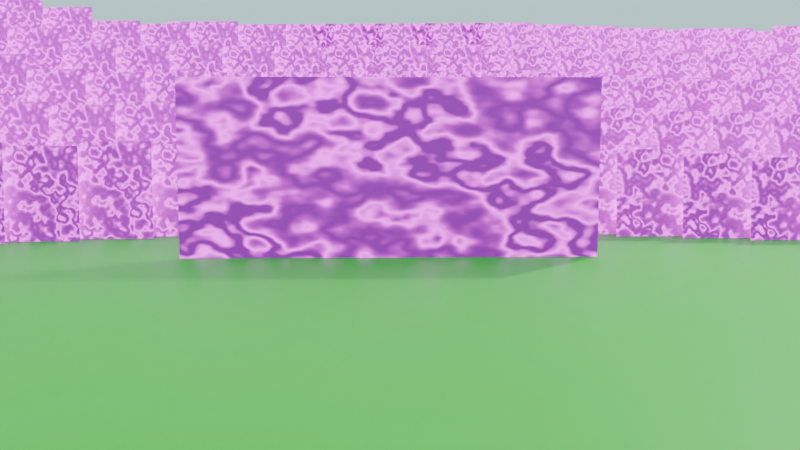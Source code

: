 # Source: 4_0_Chicks_February29th2024.blend  (saved by Blender 4.0.36; exported with 4.5.12 LTS)
import bpy
from mathutils import Matrix  # noqa: F401  (used for matrix-valued properties, if any)

bpy.ops.wm.read_factory_settings(use_empty=True)
scene = bpy.context.scene
scene.name = 'Scene'

# ---- collections
col_collection = bpy.data.collections.new('Collection'); scene.collection.children.link(col_collection)

# ---- images (referenced by path relative to the original .blend; pixels are not part of the script)
import os
ASSET_DIR = os.environ.get("B2B_ASSET_DIR", "")  # directory of the original .blend (textures are referenced by path, not embedded)
HERE = os.path.dirname(os.path.abspath(__file__))  # packed textures are extracted next to this script under _unpacked/

def load_image(name, relpath, width, height, colorspace="sRGB"):
    """Load a texture the original file referenced (path relative to the .blend, or extracted next to this script)."""
    p = next((c for c in (os.path.join(HERE, relpath), os.path.join(ASSET_DIR, relpath)) if relpath and os.path.exists(c)), "")
    if p:
        img = bpy.data.images.load(p, check_existing=True)
        img.name = name
    else:  # same state as the original file: an image datablock whose file is absent (Cycles renders it pink)
        img = bpy.data.images.new(name, width, height)
        img.source = "FILE"
        img.filepath = "//" + (relpath or name)
    img.colorspace_settings.name = colorspace
    return img
img_cuteybirdtransparentbackground_png = load_image('CuteyBirdTransparentBackground.PNG', 'Renders/CuteyBirdTransparentBackground.PNG', 1024, 1024, 'sRGB')

# ---- materials (node trees are filled in below, after node groups)
mat_material = bpy.data.materials.new('Material')
mat_material.surface_render_method = 'BLENDED'
mat_material.blend_method = 'BLEND'
mat_grass = bpy.data.materials.new('Grass')
mat_grass.use_transparent_shadow = False

# ---- node groups
ng_geometry_nodes = bpy.data.node_groups.new('Geometry Nodes', 'GeometryNodeTree')
_s = ng_geometry_nodes.interface.new_socket(name='Geometry', in_out='OUTPUT', socket_type='NodeSocketGeometry')
_s = ng_geometry_nodes.interface.new_socket(name='Geometry', in_out='INPUT', socket_type='NodeSocketGeometry')
ng_geometry_nodes.is_modifier = True
# nodes of 'Geometry Nodes' reference scene objects; filled in after objects exist

# ---- material node trees
mat_material.use_nodes = True; mat_material.node_tree.nodes.clear()
_N = mat_material.node_tree.nodes; _L = mat_material.node_tree.links
n0 = _N.new('ShaderNodeValue'); n0.name = 'Value'; n0.location = (-627, -33)
n0.outputs[0].default_value = 133.0
n1 = _N.new('ShaderNodeTexWave'); n1.name = 'Wave Texture'; n1.location = (-186, 24)
n1.bands_direction = 'DIAGONAL'
n1.inputs[1].default_value = 0.7
n1.inputs[2].default_value = 5.1
n1.inputs[3].default_value = 2.1
n1.inputs[4].default_value = 15.2
n1.inputs[5].default_value = 0.3519
n2 = _N.new('ShaderNodeOutputMaterial'); n2.name = 'Material Output'; n2.location = (821, 312)
n3 = _N.new('ShaderNodeMath'); n3.name = 'Math'; n3.location = (-406, -63)
n3.operation = 'DIVIDE'
n3.inputs[1].default_value = 44.3
n4 = _N.new('ShaderNodeTexImage'); n4.name = 'Image Texture.001'; n4.location = (-783, 344)
n4.image = img_cuteybirdtransparentbackground_png
n5 = _N.new('ShaderNodeTexImage'); n5.name = 'Image Texture'; n5.location = (-450, 517)
n5.image = img_cuteybirdtransparentbackground_png
n6 = _N.new('ShaderNodeBsdfPrincipled'); n6.name = 'Principled BSDF'; n6.location = (524, 288)
n6.inputs[3].default_value = 1.45
n7 = _N.new('ShaderNodeMath'); n7.name = 'Math.001'; n7.location = (304, -30)
n7.operation = 'MULTIPLY'
n7.inputs[1].default_value = 45.8
n8 = _N.new('ShaderNodeMath'); n8.name = 'Math.002'; n8.location = (308, 223)
n8.inputs[1].default_value = 0.0
n9 = _N.new('ShaderNodeValToRGB'); n9.name = 'Color Ramp'; n9.location = (16, -18)
while len(n9.color_ramp.elements) > 1: n9.color_ramp.elements.remove(n9.color_ramp.elements[-1])
n9.color_ramp.elements[0].position = 0.0; n9.color_ramp.elements[0].color = (0.0, 0.0, 0.0, 1.0)
_e = n9.color_ramp.elements.new(0.2709); _e.color = (0.01223, 0.01223, 0.01223, 1.0)
_e = n9.color_ramp.elements.new(0.5564); _e.color = (0.04368, 0.04368, 0.04368, 1.0)
_e = n9.color_ramp.elements.new(0.6718); _e.color = (0.0637, 0.06142, 0.06384, 1.0)
_e = n9.color_ramp.elements.new(0.9673); _e.color = (0.0, 0.0, 0.0, 1.0)
_L.new(n6.outputs[0], n2.inputs[0])
_L.new(n5.outputs[0], n6.inputs[0])
_L.new(n7.outputs[0], n6.inputs[28])
_L.new(n3.outputs[0], n1.inputs[6])
_L.new(n0.outputs[0], n3.inputs[0])
_L.new(n1.outputs[0], n9.inputs[0])
_L.new(n9.outputs[0], n7.inputs[0])
_L.new(n4.outputs[0], n6.inputs[27])
_L.new(n8.outputs[0], n6.inputs[4])
_L.new(n5.outputs[1], n8.inputs[0])
n2.is_active_output = True
mat_grass.use_nodes = True; mat_grass.node_tree.nodes.clear()
_N = mat_grass.node_tree.nodes; _L = mat_grass.node_tree.links
n0 = _N.new('ShaderNodeBsdfPrincipled'); n0.name = 'Principled BSDF'; n0.location = (10, 300)
n0.inputs[0].default_value = (0.0, 0.8003, 0.004577, 1.0)
n0.inputs[3].default_value = 1.45
n1 = _N.new('ShaderNodeOutputMaterial'); n1.name = 'Material Output'; n1.location = (300, 300)
_L.new(n0.outputs[0], n1.inputs[0])
n1.is_active_output = True

# ---- world
world_world = bpy.data.worlds.new('World'); scene.world = world_world
world_world.use_nodes = True; world_world.node_tree.nodes.clear()
_N = world_world.node_tree.nodes; _L = world_world.node_tree.links
n0 = _N.new('ShaderNodeOutputWorld'); n0.name = 'World Output'; n0.location = (300, 300)
n1 = _N.new('ShaderNodeBackground'); n1.name = 'Background'; n1.location = (10, 300)
n1.inputs[0].default_value = (0.6436, 0.9707, 1.0, 1.0)
_L.new(n1.outputs[0], n0.inputs[0])
n0.is_active_output = True
world_world.color = (0.05088, 0.05088, 0.05088)
world_world.use_sun_shadow = False
world_world.sun_shadow_jitter_overblur = 0.0

# ---- cameras
cam_camera = bpy.data.cameras.new('Camera')
cam_camera.clip_end = 100.0
cam_camera.ortho_scale = 7.314

# ---- lights
light_light = bpy.data.lights.new('Light', 'POINT')
light_light.transmission_factor = 0.0
light_light.use_soft_falloff = False
light_light.energy = 1000.0
light_light.shadow_soft_size = 0.1
light_light.shadow_maximum_resolution = 0.006
light_light.use_absolute_resolution = True

# ---- meshes
me_plane = bpy.data.meshes.new('Plane')
me_plane.from_pydata([(-1.0, -1.0, 0.0), (1.0, -1.0, 0.0), (-1.0, 1.0, 0.0), (1.0, 1.0, 0.0)], [], [(0, 1, 3, 2)])
_uv = me_plane.uv_layers.new(name='UVMap')
_uv.uv.foreach_set('vector', [0.0, 0.0, 1.0, 0.0, 1.0, 1.0, 0.0, 1.0])
me_plane.materials.append(mat_material)
me_plane.update()
me_plane_001 = bpy.data.meshes.new('Plane.001')
me_plane_001.from_pydata([(-1.0, -1.0, 0.0), (1.0, -1.0, 0.0), (-1.0, 2.958, 0.06825), (1.0, 2.958, 0.06825), (-2.857, -1.31, 0.1032), (-2.857, 2.648, 0.1715), (-4.526, -1.885, 0.7384), (-4.526, 2.073, 0.8066), (2.678, -1.324, -0.02041), (2.678, 2.635, 0.04784), (4.254, -1.852, 0.3702), (4.254, 2.107, 0.4385), (-1.0, 0.9791, 0.03413), (0.0, -1.0, 0.0), (1.0, 0.9791, 0.03413), (0.0, 2.958, 0.06825), (-2.857, 0.6686, 0.1374), (-1.928, 2.805, 0.1295), (-1.928, -1.153, 0.06122), (-4.526, 0.09437, 0.7725), (-3.691, 2.361, 0.4891), (-3.691, -1.598, 0.4208), (2.678, 0.6554, 0.01371), (1.839, -1.162, -0.01021), (1.839, 2.796, 0.05804), (4.254, 0.1275, 0.4044), (3.466, -1.618, 0.01742), (3.466, 2.34, 0.08567), (3.466, 0.3613, 0.05154), (1.839, 0.8173, 0.02392), (-3.691, 0.3815, 0.4549), (-1.928, 0.8257, 0.09534), (0.0, 0.9791, 0.03413), (-1.0, -0.01044, 0.01706), (0.5, -1.0, 0.0), (1.0, 1.969, 0.05119), (-0.5, 2.958, 0.06825), (-2.857, -0.3209, 0.1203), (-2.393, 2.722, 0.1259), (-1.464, -1.079, 0.01679), (-4.526, -0.8952, 0.7555), (-4.109, 2.217, 0.6479), (-3.274, -1.454, 0.262), (2.678, 1.645, 0.03078), (2.258, -1.243, -0.01531), (1.419, 2.877, 0.06315), (4.254, 1.117, 0.4214), (3.86, -1.754, 0.09115), (3.072, 2.491, 0.08746), (-1.0, 1.969, 0.05119), (-0.5, -1.0, 0.0), (1.0, -0.01044, 0.01706), (0.5, 2.958, 0.06825), (-2.857, 1.658, 0.1544), (-1.464, 2.879, 0.08504), (-2.393, -1.237, 0.05769), (-4.526, 1.084, 0.7896), (-3.274, 2.504, 0.3303), (-4.109, -1.741, 0.5796), (2.678, -0.3315, 0.01086), (1.419, -1.081, -0.005103), (2.258, 2.715, 0.05294), (4.254, -0.862, 0.3873), (3.072, -1.467, 0.01921), (3.86, 2.204, 0.1594), (3.86, 0.2248, 0.1253), (3.072, 0.5123, 0.05333), (3.466, 1.351, 0.06861), (3.466, -0.6282, 0.03448), (2.258, 0.7363, 0.01882), (1.419, 0.8982, 0.02902), (1.839, 1.807, 0.04098), (1.839, -0.1723, 0.006857), (-4.109, 0.2379, 0.6137), (-3.274, 0.5251, 0.2961), (-3.691, -0.6081, 0.4379), (-3.691, 1.371, 0.472), (-2.393, 0.7425, 0.09181), (-1.464, 0.8998, 0.05091), (-1.928, -0.1638, 0.07828), (-1.928, 1.815, 0.1124), (0.0, 1.969, 0.05119), (0.0, -0.01044, 0.01706), (-0.5, 0.9791, 0.03413), (0.5, 0.9791, 0.03413), (0.5, -0.01044, 0.01706), (-0.5, -0.01044, 0.01706), (-0.5, 1.969, 0.05119), (-1.464, 1.889, 0.06798), (-1.464, -0.08979, 0.03385), (-2.393, -0.2471, 0.07475), (-3.274, 1.515, 0.3132), (-3.274, -0.4645, 0.2791), (-4.109, -0.7516, 0.5967), (1.419, -0.09137, 0.01196), (1.419, 1.888, 0.04608), (2.258, 1.726, 0.03588), (3.072, -0.4772, 0.03627), (3.072, 1.502, 0.0704), (3.86, 1.214, 0.1423), (3.86, -0.7648, 0.1082), (2.258, -0.2532, 0.001754), (-4.109, 1.227, 0.6308), (-2.393, 1.732, 0.1089), (0.5, 1.969, 0.05119)], [], [(104, 35, 3, 52), (103, 38, 5, 53), (102, 41, 7, 56), (101, 44, 8, 59), (100, 47, 10, 62), (99, 65, 25, 46), (98, 66, 28, 67), (97, 63, 26, 68), (96, 69, 22, 43), (95, 70, 29, 71), (94, 60, 23, 72), (93, 73, 19, 40), (92, 74, 30, 75), (91, 57, 20, 76), (90, 77, 16, 37), (89, 78, 31, 79), (88, 54, 17, 80), (87, 81, 15, 36), (86, 82, 32, 83), (85, 51, 14, 84), (82, 85, 84, 32), (13, 34, 85, 82), (34, 1, 51, 85), (33, 86, 83, 12), (0, 50, 86, 33), (50, 13, 82, 86), (49, 87, 36, 2), (12, 83, 87, 49), (83, 32, 81, 87), (78, 88, 80, 31), (12, 49, 88, 78), (49, 2, 54, 88), (39, 89, 79, 18), (0, 33, 89, 39), (33, 12, 78, 89), (55, 90, 37, 4), (18, 79, 90, 55), (79, 31, 77, 90), (74, 91, 76, 30), (16, 53, 91, 74), (53, 5, 57, 91), (42, 92, 75, 21), (4, 37, 92, 42), (37, 16, 74, 92), (58, 93, 40, 6), (21, 75, 93, 58), (75, 30, 73, 93), (70, 94, 72, 29), (14, 51, 94, 70), (51, 1, 60, 94), (45, 95, 71, 24), (3, 35, 95, 45), (35, 14, 70, 95), (61, 96, 43, 9), (24, 71, 96, 61), (71, 29, 69, 96), (66, 97, 68, 28), (22, 59, 97, 66), (59, 8, 63, 97), (48, 98, 67, 27), (9, 43, 98, 48), (43, 22, 66, 98), (64, 99, 46, 11), (27, 67, 99, 64), (67, 28, 65, 99), (65, 100, 62, 25), (28, 68, 100, 65), (68, 26, 47, 100), (69, 101, 59, 22), (29, 72, 101, 69), (72, 23, 44, 101), (73, 102, 56, 19), (30, 76, 102, 73), (76, 20, 41, 102), (77, 103, 53, 16), (31, 80, 103, 77), (80, 17, 38, 103), (81, 104, 52, 15), (32, 84, 104, 81), (84, 14, 35, 104)])
_uv = me_plane_001.uv_layers.new(name='UVMap')
_uv.uv.foreach_set('vector', [0.75, 0.75, 1.0, 0.75, 1.0, 1.0, 0.75, 1.0, 0.0, 0.75, 0.0, 1.0, 0.0, 1.0, 0.0, 0.75, 0.0, 0.75, 0.0, 1.0, 0.0, 1.0, 0.0, 0.75, 1.0, 0.25, 1.0, 0.0, 1.0, 0.0, 1.0, 0.25, 1.0, 0.25, 1.0, 0.0, 1.0, 0.0, 1.0, 0.25, 1.0, 0.75, 1.0, 0.5, 1.0, 0.5, 1.0, 0.75, 1.0, 0.75, 1.0, 0.5, 1.0, 0.5, 1.0, 0.75, 1.0, 0.25, 1.0, 0.0, 1.0, 0.0, 1.0, 0.25, 1.0, 0.75, 1.0, 0.5, 1.0, 0.5, 1.0, 0.75, 1.0, 0.75, 1.0, 0.5, 1.0, 0.5, 1.0, 0.75, 1.0, 0.25, 1.0, 0.0, 1.0, 0.0, 1.0, 0.25, 0.0, 0.25, 0.0, 0.5, 0.0, 0.5, 0.0, 0.25, 0.0, 0.25, 0.0, 0.5, 0.0, 0.5, 0.0, 0.25, 0.0, 0.75, 0.0, 1.0, 0.0, 1.0, 0.0, 0.75, 0.0, 0.25, 0.0, 0.5, 0.0, 0.5, 0.0, 0.25, 0.0, 0.25, 0.0, 0.5, 0.0, 0.5, 0.0, 0.25, 0.0, 0.75, 0.0, 1.0, 0.0, 1.0, 0.0, 0.75, 0.25, 0.75, 0.5, 0.75, 0.5, 1.0, 0.25, 1.0, 0.25, 0.25, 0.5, 0.25, 0.5, 0.5, 0.25, 0.5, 0.75, 0.25, 1.0, 0.25, 1.0, 0.5, 0.75, 0.5, 0.5, 0.25, 0.75, 0.25, 0.75, 0.5, 0.5, 0.5, 0.5, 0.0, 0.75, 0.0, 0.75, 0.25, 0.5, 0.25, 0.75, 0.0, 1.0, 0.0, 1.0, 0.25, 0.75, 0.25, 0.0, 0.25, 0.25, 0.25, 0.25, 0.5, 0.0, 0.5, 0.0, 0.0, 0.25, 0.0, 0.25, 0.25, 0.0, 0.25, 0.25, 0.0, 0.5, 0.0, 0.5, 0.25, 0.25, 0.25, 0.0, 0.75, 0.25, 0.75, 0.25, 1.0, 0.0, 1.0, 0.0, 0.5, 0.25, 0.5, 0.25, 0.75, 0.0, 0.75, 0.25, 0.5, 0.5, 0.5, 0.5, 0.75, 0.25, 0.75, 0.0, 0.5, 0.0, 0.75, 0.0, 0.75, 0.0, 0.5, 0.0, 0.5, 0.0, 0.75, 0.0, 0.75, 0.0, 0.5, 0.0, 0.75, 0.0, 1.0, 0.0, 1.0, 0.0, 0.75, 0.0, 0.0, 0.0, 0.25, 0.0, 0.25, 0.0, 0.0, 0.0, 0.0, 0.0, 0.25, 0.0, 0.25, 0.0, 0.0, 0.0, 0.25, 0.0, 0.5, 0.0, 0.5, 0.0, 0.25, 0.0, 0.0, 0.0, 0.25, 0.0, 0.25, 0.0, 0.0, 0.0, 0.0, 0.0, 0.25, 0.0, 0.25, 0.0, 0.0, 0.0, 0.25, 0.0, 0.5, 0.0, 0.5, 0.0, 0.25, 0.0, 0.5, 0.0, 0.75, 0.0, 0.75, 0.0, 0.5, 0.0, 0.5, 0.0, 0.75, 0.0, 0.75, 0.0, 0.5, 0.0, 0.75, 0.0, 1.0, 0.0, 1.0, 0.0, 0.75, 0.0, 0.0, 0.0, 0.25, 0.0, 0.25, 0.0, 0.0, 0.0, 0.0, 0.0, 0.25, 0.0, 0.25, 0.0, 0.0, 0.0, 0.25, 0.0, 0.5, 0.0, 0.5, 0.0, 0.25, 0.0, 0.0, 0.0, 0.25, 0.0, 0.25, 0.0, 0.0, 0.0, 0.0, 0.0, 0.25, 0.0, 0.25, 0.0, 0.0, 0.0, 0.25, 0.0, 0.5, 0.0, 0.5, 0.0, 0.25, 1.0, 0.5, 1.0, 0.25, 1.0, 0.25, 1.0, 0.5, 1.0, 0.5, 1.0, 0.25, 1.0, 0.25, 1.0, 0.5, 1.0, 0.25, 1.0, 0.0, 1.0, 0.0, 1.0, 0.25, 1.0, 1.0, 1.0, 0.75, 1.0, 0.75, 1.0, 1.0, 1.0, 1.0, 1.0, 0.75, 1.0, 0.75, 1.0, 1.0, 1.0, 0.75, 1.0, 0.5, 1.0, 0.5, 1.0, 0.75, 1.0, 1.0, 1.0, 0.75, 1.0, 0.75, 1.0, 1.0, 1.0, 1.0, 1.0, 0.75, 1.0, 0.75, 1.0, 1.0, 1.0, 0.75, 1.0, 0.5, 1.0, 0.5, 1.0, 0.75, 1.0, 0.5, 1.0, 0.25, 1.0, 0.25, 1.0, 0.5, 1.0, 0.5, 1.0, 0.25, 1.0, 0.25, 1.0, 0.5, 1.0, 0.25, 1.0, 0.0, 1.0, 0.0, 1.0, 0.25, 1.0, 1.0, 1.0, 0.75, 1.0, 0.75, 1.0, 1.0, 1.0, 1.0, 1.0, 0.75, 1.0, 0.75, 1.0, 1.0, 1.0, 0.75, 1.0, 0.5, 1.0, 0.5, 1.0, 0.75, 1.0, 1.0, 1.0, 0.75, 1.0, 0.75, 1.0, 1.0, 1.0, 1.0, 1.0, 0.75, 1.0, 0.75, 1.0, 1.0, 1.0, 0.75, 1.0, 0.5, 1.0, 0.5, 1.0, 0.75, 1.0, 0.5, 1.0, 0.25, 1.0, 0.25, 1.0, 0.5, 1.0, 0.5, 1.0, 0.25, 1.0, 0.25, 1.0, 0.5, 1.0, 0.25, 1.0, 0.0, 1.0, 0.0, 1.0, 0.25, 1.0, 0.5, 1.0, 0.25, 1.0, 0.25, 1.0, 0.5, 1.0, 0.5, 1.0, 0.25, 1.0, 0.25, 1.0, 0.5, 1.0, 0.25, 1.0, 0.0, 1.0, 0.0, 1.0, 0.25, 0.0, 0.5, 0.0, 0.75, 0.0, 0.75, 0.0, 0.5, 0.0, 0.5, 0.0, 0.75, 0.0, 0.75, 0.0, 0.5, 0.0, 0.75, 0.0, 1.0, 0.0, 1.0, 0.0, 0.75, 0.0, 0.5, 0.0, 0.75, 0.0, 0.75, 0.0, 0.5, 0.0, 0.5, 0.0, 0.75, 0.0, 0.75, 0.0, 0.5, 0.0, 0.75, 0.0, 1.0, 0.0, 1.0, 0.0, 0.75, 0.5, 0.75, 0.75, 0.75, 0.75, 1.0, 0.5, 1.0, 0.5, 0.5, 0.75, 0.5, 0.75, 0.75, 0.5, 0.75, 0.75, 0.5, 1.0, 0.5, 1.0, 0.75, 0.75, 0.75])
me_plane_001.update()
me_plane_002 = bpy.data.meshes.new('Plane.002')
me_plane_002.from_pydata([(-1.0, -1.0, 0.0), (1.0, -1.0, 0.0), (-1.0, 1.0, 0.0), (1.0, 1.0, 0.0)], [], [(0, 1, 3, 2)])
_uv = me_plane_002.uv_layers.new(name='UVMap')
_uv.uv.foreach_set('vector', [0.0, 0.0, 1.0, 0.0, 1.0, 1.0, 0.0, 1.0])
me_plane_002.materials.append(mat_grass)
me_plane_002.update()

# ---- objects
ob_light = bpy.data.objects.new('Light', light_light)
ob_camera_lifeisvaluable_lisv = bpy.data.objects.new('Camera_LifeIsValuable_LisV', cam_camera)
ob_plane = bpy.data.objects.new('Plane', me_plane)
ob_plane_001 = bpy.data.objects.new('Plane.001', me_plane_001)
ob_plane_002 = bpy.data.objects.new('Plane.002', me_plane_002)
_N = ng_geometry_nodes.nodes; _L = ng_geometry_nodes.links
n0 = _N.new('NodeGroupInput'); n0.name = 'Group Input'; n0.location = (-340, 0)
n1 = _N.new('NodeGroupOutput'); n1.name = 'Group Output'; n1.location = (200, 0)
n2 = _N.new('GeometryNodeInstanceOnPoints'); n2.name = 'Instance on Points'; n2.location = (-20, 29)
n2.inputs[5].default_value = (1.288, 0.0, 0.0)
n2.inputs[6].default_value = (0.35, 0.35, 0.35)
n3 = _N.new('GeometryNodeObjectInfo'); n3.name = 'Object Info'; n3.location = (-295, -45)
n3.inputs[0].default_value = ob_plane
_L.new(n2.outputs[0], n1.inputs[0])
_L.new(n0.outputs[0], n2.inputs[0])
_L.new(n3.outputs[4], n2.inputs[2])
n1.is_active_output = True

# ---- transforms, parenting, visibility, modifiers, constraints
ob_light.location = (4.076, 1.005, 5.904)
ob_light.rotation_euler = (0.6503, 0.05522, 1.866)
ob_light.lock_rotations_4d = False
ob_light.empty_display_type = 'ARROWS'
ob_light.color = (0.0, 0.0, 0.0, 0.0)
ob_light.lineart.crease_threshold = 0.0
ob_camera_lifeisvaluable_lisv.location = (0.1423, -8.4, 1.346)
ob_camera_lifeisvaluable_lisv.rotation_euler = (1.398, 0.006525, 0.01045)
ob_camera_lifeisvaluable_lisv.lock_rotations_4d = False
ob_camera_lifeisvaluable_lisv.empty_display_type = 'ARROWS'
ob_camera_lifeisvaluable_lisv.color = (0.0, 0.0, 0.0, 0.0)
ob_camera_lifeisvaluable_lisv.display_type = 'WIRE'
ob_camera_lifeisvaluable_lisv.lineart.crease_threshold = 0.0
ob_plane.location = (-0.004728, -1.816, 0.3607)
ob_plane.rotation_euler = (1.539, 0.007229, -0.0002283)
ob_plane.scale = (1.261, 0.7196, 1.0)
ob_plane_001.location = (0.0, 0.0, 0.4505)
ob_plane_001.rotation_euler = (0.1889, -0.0, 0.0)
_m = ob_plane_001.modifiers.new('GeometryNodes', 'NODES')
_m.node_group = ng_geometry_nodes
ob_plane_002.location = (0.0, 0.0, 0.0)
ob_plane_002.scale = (10.97, 10.97, 10.97)

# ---- collection membership
col_collection.objects.link(ob_light)
col_collection.objects.link(ob_camera_lifeisvaluable_lisv)
col_collection.objects.link(ob_plane)
col_collection.objects.link(ob_plane_001)
col_collection.objects.link(ob_plane_002)

# ---- scene / render settings (as saved in the file)
scene.camera = ob_camera_lifeisvaluable_lisv
scene.frame_start = 1; scene.frame_end = 250; scene.frame_set(133)
scene.render.engine = 'BLENDER_EEVEE_NEXT'
scene.render.image_settings.file_format = 'FFMPEG'
scene.render.image_settings.color_mode = 'RGB'
scene.render.image_settings.color_management = 'OVERRIDE'
scene.render.fps = 60
scene.cycles.sampling_pattern = 'TABULATED_SOBOL'
bpy.context.view_layer.update()
